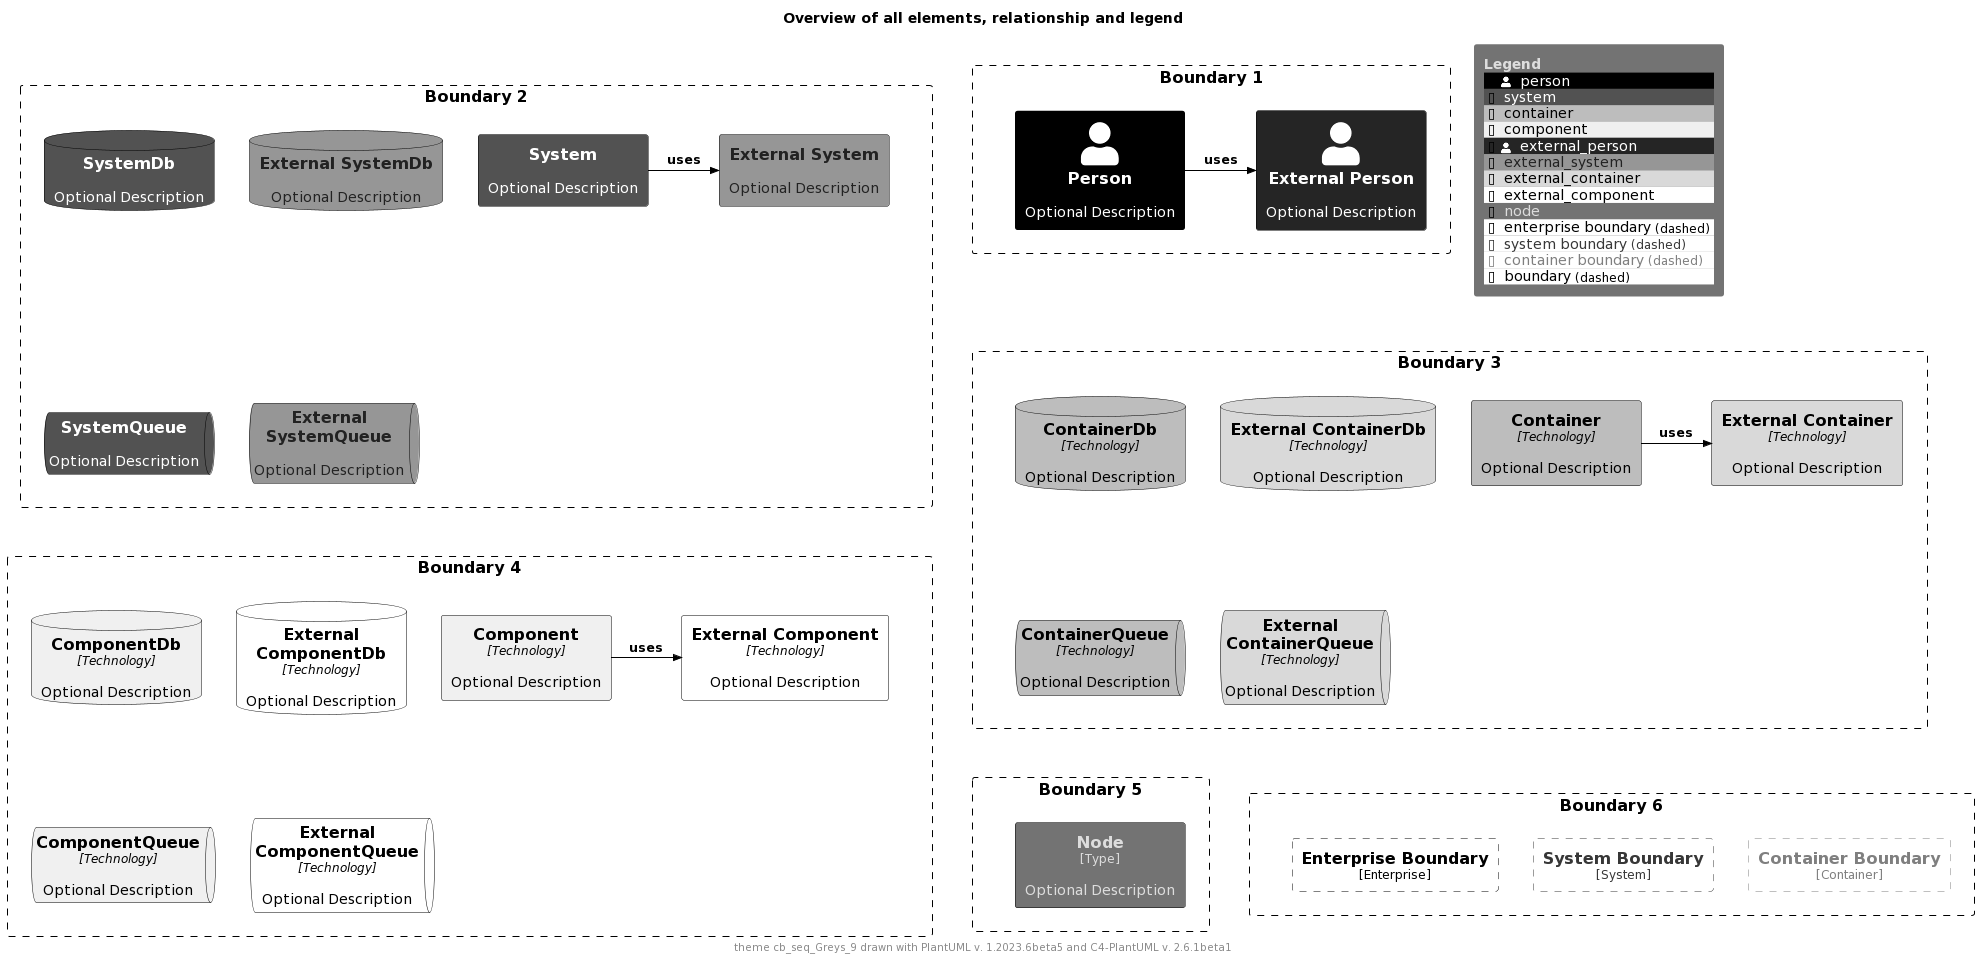

The diagram above was rendered by PlantUML. Its source (embedded in the PNG):
@startuml
'Theme: "puml-theme-cb_seq_Greys_9.puml"
'Theme colors
' Metadata
' Created: 2023-05-02 23:42:45.567817+00:00
!$COLOR_TEXT_FALLBACK_COLOR ?= "#000000"
!$COLOR_BORDER_COLOR="#000000"

' HEADER
!$DEFAULT_NORMAL_FONT_SIZE ?= 12
!$DEFAULT_SMALL_FONT_SIZE ?= 8

' stereotype and technology font size
!$STEREOTYPE_FONT_SIZE ?= $DEFAULT_NORMAL_FONT_SIZE
!$TECHN_FONT_SIZE ?= $DEFAULT_NORMAL_FONT_SIZE
!$ARROW_FONT_SIZE ?= $DEFAULT_NORMAL_FONT_SIZE

' (default) boundary related colors and style
!$BOUNDARY_COLOR ?= $COLOR_BORDER_COLOR
!$BOUNDARY_BG_COLOR ?= "solid"
!$BOUNDARY_BORDER_STYLE ?= "dashed"

' THEME COLORS
!$THEME = "cb_seq_Greys_9"

!function $textcolor($bgColor)
!if $bgColor == $COLOR_INDEX_0 || $bgColor == $COLOR_INDEX_1 || $bgColor == $COLOR_INDEX_2 || $bgColor == $COLOR_INDEX_3
!return $COLOR_INDEX_8
!elseif $bgColor == $COLOR_INDEX_6 || $bgColor == $COLOR_INDEX_7 || $bgColor == $COLOR_INDEX_8
!return $COLOR_INDEX_0
!elseif %is_light($bgColor)
!return "#222222"
!elseif %is_dark($bgColor)
!return "#dddddd"
!else
!return $COLOR_TEXT_FALLBACK_COLOR
!endif
!endfunction

!$COLOR_INDEX_0="#FFFFFF"
!$COLOR_INDEX_1="#F0F0F0"
!$COLOR_INDEX_2="#D9D9D9"
!$COLOR_INDEX_3="#BDBDBD"
!$COLOR_INDEX_4="#969696"
!$COLOR_INDEX_5="#737373"
!$COLOR_INDEX_6="#525252"
!$COLOR_INDEX_7="#252525"
!$COLOR_INDEX_8="#000000"

!$COLOR_TEXT_LIGHT=$COLOR_INDEX_0
!$COLOR_TEXT_DARK=$COLOR_INDEX_8
!$COLOR_TEXT_NEUTRAL=$textcolor($COLOR_INDEX_4)
!$COLOR_REL_COLOR=$textcolor($COLOR_INDEX_8)

' person related colors
!$PERSON_BG_COLOR ?= $COLOR_INDEX_8
!$PERSON_FONT_COLOR ?= $textcolor($PERSON_BG_COLOR)
!$PERSON_BORDER_COLOR ?= $COLOR_BORDER_COLOR

' external person related colors
!$EXTERNAL_PERSON_BG_COLOR ?= $COLOR_INDEX_7
!$EXTERNAL_PERSON_FONT_COLOR ?= $textcolor($EXTERNAL_PERSON_BG_COLOR)
!$EXTERNAL_PERSON_BORDER_COLOR ?= $COLOR_BORDER_COLOR

' system related colors
!$SYSTEM_BG_COLOR ?= $COLOR_INDEX_6
!$SYSTEM_FONT_COLOR ?= $textcolor($SYSTEM_BG_COLOR)
!$SYSTEM_BORDER_COLOR ?= $COLOR_BORDER_COLOR

' external system related colors
!$EXTERNAL_SYSTEM_BG_COLOR ?= $COLOR_INDEX_4
!$EXTERNAL_SYSTEM_FONT_COLOR ?= $textcolor($EXTERNAL_SYSTEM_BG_COLOR)
!$EXTERNAL_SYSTEM_BORDER_COLOR ?= $COLOR_BORDER_COLOR

' container related colors
!$CONTAINER_BG_COLOR ?= $COLOR_INDEX_3
!$CONTAINER_FONT_COLOR ?= $textcolor($CONTAINER_BG_COLOR)
!$CONTAINER_BORDER_COLOR ?= $COLOR_BORDER_COLOR

' external container related colors
!$EXTERNAL_CONTAINER_BG_COLOR ?= $COLOR_INDEX_2
!$EXTERNAL_CONTAINER_FONT_COLOR ?= $textcolor($EXTERNAL_CONTAINER_BG_COLOR)
!$EXTERNAL_CONTAINER_BORDER_COLOR ?= $COLOR_BORDER_COLOR

' component related colors
!$COMPONENT_BG_COLOR ?= $COLOR_INDEX_1
!$COMPONENT_FONT_COLOR ?= $textcolor($COMPONENT_BG_COLOR)
!$COMPONENT_BORDER_COLOR ?= $COLOR_BORDER_COLOR

' external component related colors
!$EXTERNAL_COMPONENT_BG_COLOR ?= $COLOR_INDEX_0
!$EXTERNAL_COMPONENT_FONT_COLOR ?= $textcolor($EXTERNAL_COMPONENT_BG_COLOR)
!$EXTERNAL_COMPONENT_BORDER_COLOR ?= $COLOR_BORDER_COLOR

' node related colors
!$NODE_BG_COLOR ?= $COLOR_INDEX_5
!$NODE_FONT_COLOR ?= $textcolor($NODE_BG_COLOR)
!$NODE_BORDER_COLOR ?= $COLOR_BORDER_COLOR

' legend colors and sizes
!$LEGEND_TITLE_COLOR ?= $textcolor($COLOR_INDEX_5)
!$LEGEND_FONT_COLOR ?= $textcolor($COLOR_INDEX_5)
!$LEGEND_BG_COLOR ?= $COLOR_INDEX_5
!$LEGEND_BORDER_COLOR ?= $COLOR_INDEX_5
!$LEGEND_DARK_COLOR ?= $COLOR_TEXT_DARK
!$LEGEND_LIGHT_COLOR ?= $COLOR_TEXT_LIGHT

' sketch related colors, font and texts
!$SKETCH_FONT_COLOR ?= $COLOR_INDEX_8
!$SKETCH_WARNING_COLOR ?= $COLOR_INDEX_0

' FOOTER
' default text color of all elements
!$ELEMENT_FONT_COLOR ?= $COLOR_TEXT_FALLBACK_COLOR

' arrow related colors and text size
!$ARROW_COLOR ?= $COLOR_TEXT_FALLBACK_COLOR
!$ARROW_FONT_COLOR ?= $COLOR_TEXT_FALLBACK_COLOR

' system boundary related colors and style
!$SYSTEM_BOUNDARY_COLOR ?= %darken($SYSTEM_BG_COLOR, 33)
!$SYSTEM_BOUNDARY_BG_COLOR ?= $BOUNDARY_BG_COLOR
!$SYSTEM_BOUNDARY_BORDER_STYLE ?= $BOUNDARY_BORDER_STYLE

' enterprise boundary related colors and style
!$ENTERPRISE_BOUNDARY_COLOR ?= $BOUNDARY_COLOR
!$ENTERPRISE_BOUNDARY_BG_COLOR ?= $BOUNDARY_BG_COLOR
!$ENTERPRISE_BOUNDARY_BORDER_STYLE ?= $BOUNDARY_BORDER_STYLE

' container boundary related colors and style
!$CONTAINER_BOUNDARY_COLOR ?= %darken($CONTAINER_BG_COLOR, 33)
!$CONTAINER_BOUNDARY_BG_COLOR ?= $BOUNDARY_BG_COLOR
!$CONTAINER_BOUNDARY_BORDER_STYLE ?= $BOUNDARY_BORDER_STYLE

' Sketch related settings
!$LEGEND_DETAILS_SMALL_SIZE ?= $DEFAULT_SMALL_FONT_SIZE
!$LEGEND_DETAILS_NORMAL_SIZE ?= $DEFAULT_NORMAL_FONT_SIZE

' legend related texts
!$LEGEND_SHADOW_TEXT ?= "shadow"
!$LEGEND_NO_SHADOW_TEXT ?= "no shadow"
!$LEGEND_NO_FONT_BG_TEXT ?= "last text and back color"
!$LEGEND_NO_FONT_TEXT ?= "last text color"
!$LEGEND_NO_BG_TEXT ?= "last back color"
!$LEGEND_NO_LINE_TEXT ?= "last line color"
!$LEGEND_ROUNDED_BOX ?= "rounded box"
!$LEGEND_EIGHT_SIDED ?= "eight sided"
!$LEGEND_DOTTED_LINE ?= "dotted"
!$LEGEND_DASHED_LINE ?= "dashed"
!$LEGEND_BOLD_LINE ?= "bold"
!$LEGEND_BOUNDARY ?= "boundary"
!$LEGEND_DASHED_BOUNDARY ?= "dashed"
' transparent is ignored, produces smaller legends
' !$LEGEND_DASHED_TRANSPARENT_BOUNDARY ?= "dashed, transparent"
!$LEGEND_DASHED_TRANSPARENT_BOUNDARY ?= "dashed"

' Sketch
!$SKETCH_BG_COLOR ?= "transparent"
!$SKETCH_FONT_NAME ?= "Gochi Hand"
!$SKETCH_FOOTER_WARNING ?= "Warning:"
!$SKETCH_FOOTER_TEXT ?= "Created for discussion, needs to be validated"

' size of rectangle shape corner markers
!$ROUNDED_BOX_SIZE ?= 25
!$EIGHT_SIDED_SIZE ?= 18


' Elements


' displays all elements, relationship and legend (can be included in the theme test)
!if %variable_exists("RELATIVE_INCLUDE")
  !include %get_variable_value("RELATIVE_INCLUDE")/C4_Component.puml
  !include %get_variable_value("RELATIVE_INCLUDE")/C4_Deployment.puml
!else
  !include https://raw.githubusercontent.com/plantuml-stdlib/C4-PlantUML/master/C4_Component.puml
  !include https://raw.githubusercontent.com/plantuml-stdlib/C4-PlantUML/master/C4_Deployment.puml
!endif

SetDefaultLegendEntries("person\nsystem\ncontainer\ncomponent\nexternal_person\nexternal_system\nexternal_container\nexternal_component\nnode\nenterprise_boundary\nsystem_boundary\ncontainer_boundary\nboundary")

title Overview of all elements, relationship and legend

footer theme $THEME drawn with PlantUML v. %version() and C4-PlantUML v. C4Version()

Boundary(b2, "Boundary 2") {
  System(system, "System", "Optional Description")
  System_Ext(externalSystem, "External System", "Optional Description")
  Rel_R(system, externalSystem, "uses")

  SystemDb(systemDb, "SystemDb", "Optional Description")
  SystemDb_Ext(externalSystemDb, "External SystemDb", "Optional Description")
  SystemQueue(systemQueue, "SystemQueue", "Optional Description")
  SystemQueue_Ext(externalSystemQueue, "External SystemQueue", "Optional Description")    
}

Boundary(b1, "Boundary 1") {
  Person(person, "Person", "Optional Description")
  Person_Ext(externalPerson, "External Person", "Optional Description")
  Rel_R(person, externalPerson, "uses")
}

Boundary(b3, "Boundary 3") {
  Container(container, "Container", "Technology", "Optional Description")
  Container_Ext(externalContainer, "External Container", "Technology", "Optional Description")
  Rel_R(container, externalContainer, "uses")

  ContainerDb(containerDb, "ContainerDb", "Technology", "Optional Description")
  ContainerDb_Ext(externalContainerDb, "External ContainerDb", "Technology", "Optional Description")
  ContainerQueue(containerQueue, "ContainerQueue", "Technology", "Optional Description")
  ContainerQueue_Ext(externalContainerQueue, "External ContainerQueue", "Technology", "Optional Description")
}

Boundary(b4, "Boundary 4") {
  Component(component, "Component", "Technology", "Optional Description")
  Component_Ext(externalComponent, "External Component", "Technology", "Optional Description")
  Rel_R(component, externalComponent, "uses")

  ComponentDb(componentDb, "ComponentDb", "Technology", "Optional Description")
  ComponentDb_Ext(externalComponentDb, "External ComponentDb", "Technology", "Optional Description")
  ComponentQueue(componentQueue, "ComponentQueue", "Technology", "Optional Description")
  ComponentQueue_Ext(externalComponentQueue, "External ComponentQueue", "Technology", "Optional Description")
}

Boundary(b5, "Boundary 5") {
  Node(node, "Node", "Type", "Optional Description")
}

Boundary(b6, "Boundary 6") {
  Enterprise_Boundary(eb, "Enterprise Boundary") {
  }

  System_Boundary(sb, "System Boundary") {
  }

  Container_Boundary(cb, "Container Boundary") {
  }

  Lay_R(eb,sb)
  Lay_R(sb,cb)
}

Lay_D(b2,b3)
Lay_R(b2,b1)
Lay_D(b3,b4)
Lay_D(b4,b5)
Lay_R(b5,b6)

SHOW_FLOATING_LEGEND()
@enduml